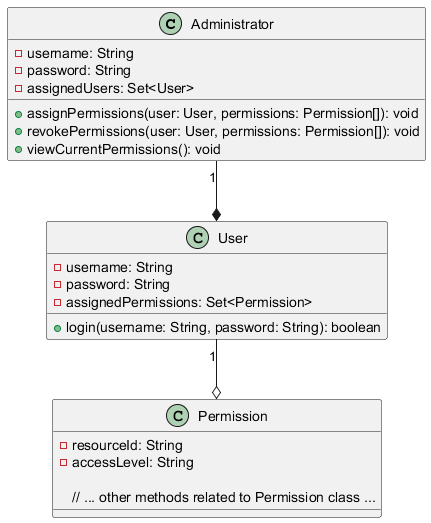

The diagram above was rendered by PlantUML. Its source (embedded in the PNG):
@startuml
class Administrator {
  - username: String
  - password: String
  - assignedUsers: Set<User>

  + assignPermissions(user: User, permissions: Permission[]): void
  + revokePermissions(user: User, permissions: Permission[]): void
  + viewCurrentPermissions(): void
}

class User {
  - username: String
  - password: String
  - assignedPermissions: Set<Permission>

  + login(username: String, password: String): boolean
}

class Permission {
  - resourceId: String
  - accessLevel: String

  // ... other methods related to Permission class ...
}

Administrator "1" --* User
User "1" --o Permission
@enduml